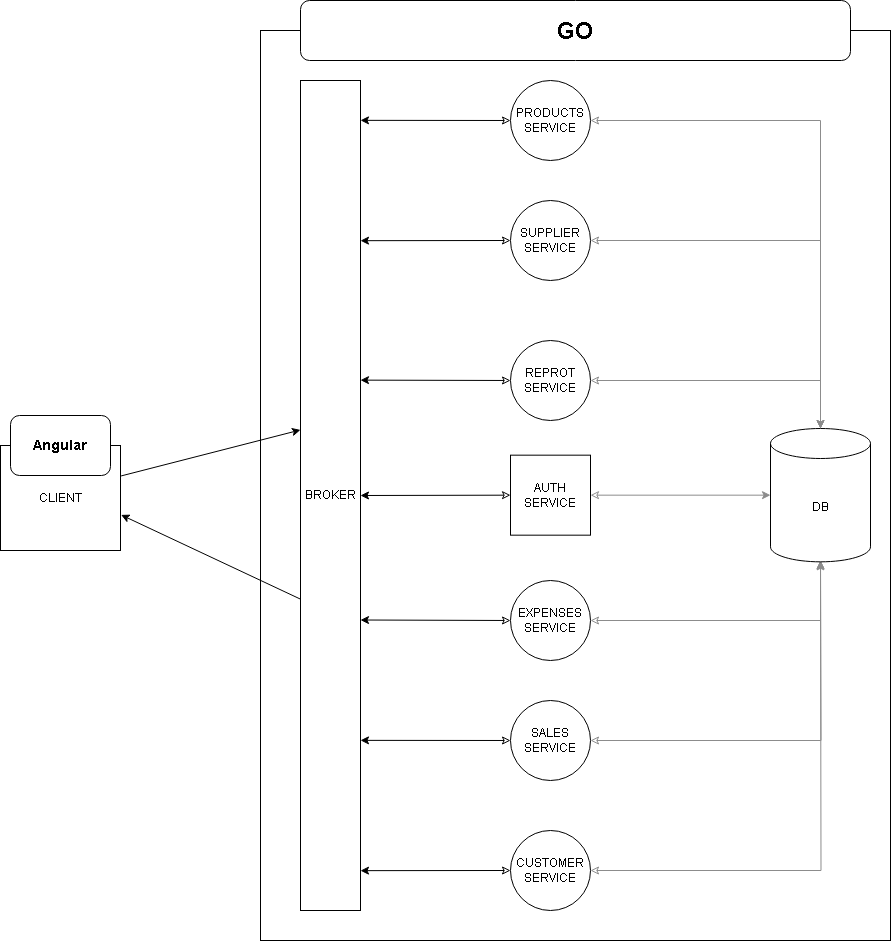

The diagram above was exported from draw.io. Its source (the exported page's mxGraphModel, read from the mxfile embedded in the PNG):
<mxGraphModel dx="1434" dy="1614" grid="1" gridSize="10" guides="1" tooltips="1" connect="1" arrows="1" fold="1" page="1" pageScale="1" pageWidth="1100" pageHeight="850" background="none" math="0" shadow="0">
  <root>
    <mxCell id="0" />
    <mxCell id="1" parent="0" />
    <mxCell id="kzcW0-pNN41MnFCzwE6b-4" value="" style="rounded=0;whiteSpace=wrap;html=1;" parent="1" vertex="1">
      <mxGeometry x="300" y="-40" width="630" height="910" as="geometry" />
    </mxCell>
    <mxCell id="kzcW0-pNN41MnFCzwE6b-24" style="rounded=0;orthogonalLoop=1;jettySize=auto;html=1;exitX=1.005;exitY=0.29;exitDx=0;exitDy=0;entryX=0;entryY=0.421;entryDx=0;entryDy=0;entryPerimeter=0;exitPerimeter=0;" parent="1" source="kzcW0-pNN41MnFCzwE6b-9" target="kzcW0-pNN41MnFCzwE6b-10" edge="1">
      <mxGeometry relative="1" as="geometry" />
    </mxCell>
    <mxCell id="kzcW0-pNN41MnFCzwE6b-25" style="rounded=0;orthogonalLoop=1;jettySize=auto;html=1;entryX=0.033;entryY=0.626;entryDx=0;entryDy=0;entryPerimeter=0;endArrow=none;endFill=0;startArrow=classic;startFill=1;exitX=1.005;exitY=0.661;exitDx=0;exitDy=0;exitPerimeter=0;" parent="1" source="kzcW0-pNN41MnFCzwE6b-9" target="kzcW0-pNN41MnFCzwE6b-10" edge="1">
      <mxGeometry relative="1" as="geometry">
        <mxPoint x="140" y="444" as="sourcePoint" />
      </mxGeometry>
    </mxCell>
    <mxCell id="kzcW0-pNN41MnFCzwE6b-9" value="CLIENT" style="rounded=0;whiteSpace=wrap;html=1;" parent="1" vertex="1">
      <mxGeometry x="40" y="375" width="120" height="105" as="geometry" />
    </mxCell>
    <mxCell id="kzcW0-pNN41MnFCzwE6b-10" value="BROKER" style="rounded=0;whiteSpace=wrap;html=1;" parent="1" vertex="1">
      <mxGeometry x="340" y="10" width="60" height="830" as="geometry" />
    </mxCell>
    <mxCell id="PsLymG3TrJYqEWnj4CBc-2" style="rounded=0;orthogonalLoop=1;jettySize=auto;html=1;exitX=0;exitY=0.5;exitDx=0;exitDy=0;entryX=1;entryY=0.5;entryDx=0;entryDy=0;startArrow=classic;startFill=0;" parent="1" source="kzcW0-pNN41MnFCzwE6b-12" target="kzcW0-pNN41MnFCzwE6b-10" edge="1">
      <mxGeometry relative="1" as="geometry" />
    </mxCell>
    <mxCell id="PsLymG3TrJYqEWnj4CBc-17" style="rounded=0;orthogonalLoop=1;jettySize=auto;html=1;exitX=1;exitY=0.5;exitDx=0;exitDy=0;entryX=0;entryY=0.5;entryDx=0;entryDy=0;entryPerimeter=0;edgeStyle=orthogonalEdgeStyle;startArrow=classic;startFill=0;strokeColor=#8C8C8C;" parent="1" source="kzcW0-pNN41MnFCzwE6b-12" target="PsLymG3TrJYqEWnj4CBc-1" edge="1">
      <mxGeometry relative="1" as="geometry" />
    </mxCell>
    <mxCell id="kzcW0-pNN41MnFCzwE6b-12" value="AUTH&lt;br&gt;SERVICE" style="whiteSpace=wrap;html=1;aspect=fixed;" parent="1" vertex="1">
      <mxGeometry x="550" y="384.67" width="80" height="80" as="geometry" />
    </mxCell>
    <mxCell id="PsLymG3TrJYqEWnj4CBc-8" style="rounded=0;orthogonalLoop=1;jettySize=auto;html=1;exitX=0;exitY=0.5;exitDx=0;exitDy=0;entryX=1;entryY=0.361;entryDx=0;entryDy=0;entryPerimeter=0;startArrow=classic;startFill=0;" parent="1" source="kzcW0-pNN41MnFCzwE6b-26" target="kzcW0-pNN41MnFCzwE6b-10" edge="1">
      <mxGeometry relative="1" as="geometry" />
    </mxCell>
    <mxCell id="PsLymG3TrJYqEWnj4CBc-15" style="rounded=0;orthogonalLoop=1;jettySize=auto;html=1;exitX=1;exitY=0.5;exitDx=0;exitDy=0;edgeStyle=orthogonalEdgeStyle;startArrow=classic;startFill=0;strokeColor=#8C8C8C;entryX=0.5;entryY=0;entryDx=0;entryDy=0;entryPerimeter=0;" parent="1" source="kzcW0-pNN41MnFCzwE6b-26" target="PsLymG3TrJYqEWnj4CBc-1" edge="1">
      <mxGeometry relative="1" as="geometry">
        <mxPoint x="810" y="420" as="targetPoint" />
      </mxGeometry>
    </mxCell>
    <mxCell id="kzcW0-pNN41MnFCzwE6b-26" value="REPROT&lt;br&gt;SERVICE" style="ellipse;whiteSpace=wrap;html=1;aspect=fixed;" parent="1" vertex="1">
      <mxGeometry x="550" y="270" width="80" height="80" as="geometry" />
    </mxCell>
    <mxCell id="PsLymG3TrJYqEWnj4CBc-6" style="rounded=0;orthogonalLoop=1;jettySize=auto;html=1;exitX=0;exitY=0.5;exitDx=0;exitDy=0;entryX=1;entryY=0.795;entryDx=0;entryDy=0;entryPerimeter=0;startArrow=classic;startFill=0;" parent="1" source="kzcW0-pNN41MnFCzwE6b-27" target="kzcW0-pNN41MnFCzwE6b-10" edge="1">
      <mxGeometry relative="1" as="geometry" />
    </mxCell>
    <mxCell id="PsLymG3TrJYqEWnj4CBc-19" style="rounded=0;orthogonalLoop=1;jettySize=auto;html=1;exitX=1;exitY=0.5;exitDx=0;exitDy=0;edgeStyle=orthogonalEdgeStyle;startArrow=classic;startFill=0;strokeColor=#8C8C8C;" parent="1" source="kzcW0-pNN41MnFCzwE6b-27" edge="1">
      <mxGeometry relative="1" as="geometry">
        <mxPoint x="860" y="490" as="targetPoint" />
      </mxGeometry>
    </mxCell>
    <mxCell id="kzcW0-pNN41MnFCzwE6b-27" value="SALES&lt;br&gt;SERVICE" style="ellipse;whiteSpace=wrap;html=1;aspect=fixed;" parent="1" vertex="1">
      <mxGeometry x="550" y="630" width="80" height="80" as="geometry" />
    </mxCell>
    <mxCell id="PsLymG3TrJYqEWnj4CBc-10" style="rounded=0;orthogonalLoop=1;jettySize=auto;html=1;exitX=0;exitY=0.5;exitDx=0;exitDy=0;entryX=1;entryY=0.048;entryDx=0;entryDy=0;entryPerimeter=0;startArrow=classic;startFill=0;" parent="1" source="kzcW0-pNN41MnFCzwE6b-28" target="kzcW0-pNN41MnFCzwE6b-10" edge="1">
      <mxGeometry relative="1" as="geometry" />
    </mxCell>
    <mxCell id="PsLymG3TrJYqEWnj4CBc-14" style="rounded=0;orthogonalLoop=1;jettySize=auto;html=1;exitX=1;exitY=0.5;exitDx=0;exitDy=0;entryX=0.5;entryY=0;entryDx=0;entryDy=0;entryPerimeter=0;edgeStyle=orthogonalEdgeStyle;startArrow=classic;startFill=0;strokeColor=#8C8C8C;" parent="1" source="kzcW0-pNN41MnFCzwE6b-28" target="PsLymG3TrJYqEWnj4CBc-1" edge="1">
      <mxGeometry relative="1" as="geometry">
        <Array as="points">
          <mxPoint x="860" y="50" />
        </Array>
      </mxGeometry>
    </mxCell>
    <mxCell id="kzcW0-pNN41MnFCzwE6b-28" value="PRODUCTS&lt;br&gt;SERVICE" style="ellipse;whiteSpace=wrap;html=1;aspect=fixed;" parent="1" vertex="1">
      <mxGeometry x="550" y="10" width="80" height="80" as="geometry" />
    </mxCell>
    <mxCell id="PsLymG3TrJYqEWnj4CBc-9" style="rounded=0;orthogonalLoop=1;jettySize=auto;html=1;exitX=0;exitY=0.5;exitDx=0;exitDy=0;entryX=1;entryY=0.193;entryDx=0;entryDy=0;entryPerimeter=0;startArrow=classic;startFill=0;" parent="1" source="kzcW0-pNN41MnFCzwE6b-29" target="kzcW0-pNN41MnFCzwE6b-10" edge="1">
      <mxGeometry relative="1" as="geometry" />
    </mxCell>
    <mxCell id="PsLymG3TrJYqEWnj4CBc-13" style="rounded=0;orthogonalLoop=1;jettySize=auto;html=1;exitX=1;exitY=0.5;exitDx=0;exitDy=0;entryX=0.5;entryY=0;entryDx=0;entryDy=0;entryPerimeter=0;edgeStyle=orthogonalEdgeStyle;startArrow=classic;startFill=0;strokeColor=#8C8C8C;" parent="1" source="kzcW0-pNN41MnFCzwE6b-29" target="PsLymG3TrJYqEWnj4CBc-1" edge="1">
      <mxGeometry relative="1" as="geometry">
        <Array as="points">
          <mxPoint x="860" y="170" />
        </Array>
      </mxGeometry>
    </mxCell>
    <mxCell id="kzcW0-pNN41MnFCzwE6b-29" value="SUPPLIER&lt;br&gt;SERVICE" style="ellipse;whiteSpace=wrap;html=1;aspect=fixed;" parent="1" vertex="1">
      <mxGeometry x="550" y="130" width="80" height="80" as="geometry" />
    </mxCell>
    <mxCell id="PsLymG3TrJYqEWnj4CBc-7" style="rounded=0;orthogonalLoop=1;jettySize=auto;html=1;exitX=0;exitY=0.5;exitDx=0;exitDy=0;entryX=1;entryY=0.952;entryDx=0;entryDy=0;entryPerimeter=0;startArrow=classic;startFill=0;" parent="1" source="kzcW0-pNN41MnFCzwE6b-30" target="kzcW0-pNN41MnFCzwE6b-10" edge="1">
      <mxGeometry relative="1" as="geometry" />
    </mxCell>
    <mxCell id="PsLymG3TrJYqEWnj4CBc-20" style="rounded=0;orthogonalLoop=1;jettySize=auto;html=1;exitX=1;exitY=0.5;exitDx=0;exitDy=0;edgeStyle=orthogonalEdgeStyle;startArrow=classic;startFill=0;strokeColor=#8C8C8C;" parent="1" source="kzcW0-pNN41MnFCzwE6b-30" edge="1">
      <mxGeometry relative="1" as="geometry">
        <mxPoint x="860" y="490" as="targetPoint" />
      </mxGeometry>
    </mxCell>
    <mxCell id="kzcW0-pNN41MnFCzwE6b-30" value="CUSTOMER&lt;br&gt;SERVICE" style="ellipse;whiteSpace=wrap;html=1;aspect=fixed;" parent="1" vertex="1">
      <mxGeometry x="550" y="760" width="80" height="80" as="geometry" />
    </mxCell>
    <mxCell id="PsLymG3TrJYqEWnj4CBc-11" style="rounded=0;orthogonalLoop=1;jettySize=auto;html=1;exitX=0;exitY=0.5;exitDx=0;exitDy=0;entryX=1;entryY=0.65;entryDx=0;entryDy=0;entryPerimeter=0;startArrow=classic;startFill=0;" parent="1" source="kzcW0-pNN41MnFCzwE6b-31" target="kzcW0-pNN41MnFCzwE6b-10" edge="1">
      <mxGeometry relative="1" as="geometry" />
    </mxCell>
    <mxCell id="PsLymG3TrJYqEWnj4CBc-18" style="rounded=0;orthogonalLoop=1;jettySize=auto;html=1;exitX=1;exitY=0.5;exitDx=0;exitDy=0;edgeStyle=orthogonalEdgeStyle;startArrow=classic;startFill=0;strokeColor=#8C8C8C;entryX=0.5;entryY=1;entryDx=0;entryDy=0;entryPerimeter=0;" parent="1" source="kzcW0-pNN41MnFCzwE6b-31" target="PsLymG3TrJYqEWnj4CBc-1" edge="1">
      <mxGeometry relative="1" as="geometry">
        <mxPoint x="810" y="420" as="targetPoint" />
      </mxGeometry>
    </mxCell>
    <mxCell id="kzcW0-pNN41MnFCzwE6b-31" value="EXPENSES&lt;br&gt;SERVICE" style="ellipse;whiteSpace=wrap;html=1;aspect=fixed;" parent="1" vertex="1">
      <mxGeometry x="550" y="510" width="80" height="80" as="geometry" />
    </mxCell>
    <mxCell id="PsLymG3TrJYqEWnj4CBc-1" value="DB" style="shape=cylinder3;whiteSpace=wrap;html=1;boundedLbl=1;backgroundOutline=1;size=15;" parent="1" vertex="1">
      <mxGeometry x="810" y="358" width="100" height="133.33" as="geometry" />
    </mxCell>
    <mxCell id="PsLymG3TrJYqEWnj4CBc-21" value="&lt;b&gt;&lt;font style=&quot;font-size: 23px;&quot;&gt;GO&lt;/font&gt;&lt;/b&gt;" style="rounded=1;whiteSpace=wrap;html=1;" parent="1" vertex="1">
      <mxGeometry x="340" y="-70" width="550" height="60" as="geometry" />
    </mxCell>
    <mxCell id="PsLymG3TrJYqEWnj4CBc-22" value="&lt;span style=&quot;font-size: 14px;&quot;&gt;&lt;b&gt;Angular&lt;/b&gt;&lt;/span&gt;" style="rounded=1;whiteSpace=wrap;html=1;" parent="1" vertex="1">
      <mxGeometry x="50" y="345" width="100" height="60" as="geometry" />
    </mxCell>
  </root>
</mxGraphModel>